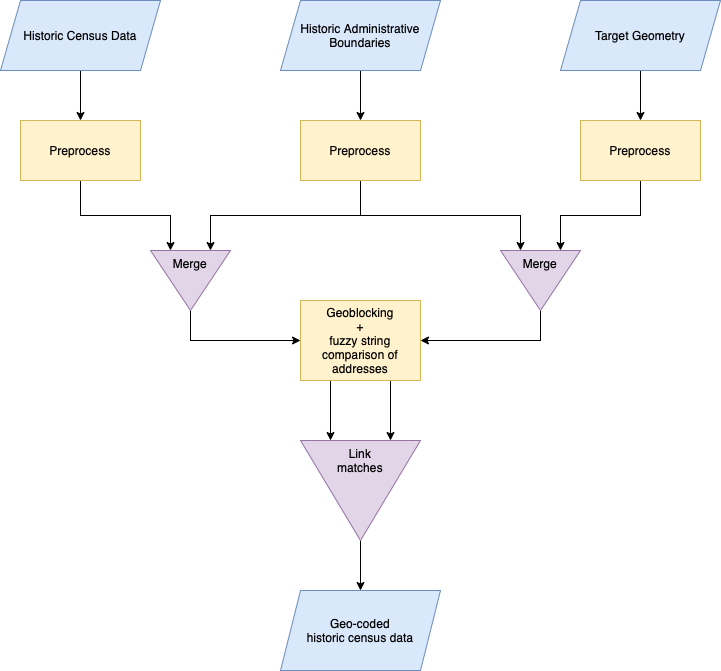

The diagram above was exported from draw.io. Its source (the exported page's mxGraphModel, read from the mxfile embedded in the PNG):
<mxGraphModel dx="1426" dy="825" grid="1" gridSize="10" guides="1" tooltips="1" connect="1" arrows="1" fold="1" page="1" pageScale="1" pageWidth="827" pageHeight="1169" math="0" shadow="0">
  <root>
    <mxCell id="0" />
    <mxCell id="1" parent="0" />
    <mxCell id="XO6DKzVBtKuWsi3rguUV-14" style="edgeStyle=orthogonalEdgeStyle;rounded=0;orthogonalLoop=1;jettySize=auto;html=1;exitX=0.5;exitY=1;exitDx=0;exitDy=0;exitPerimeter=0;entryX=0.5;entryY=0;entryDx=0;entryDy=0;" edge="1" parent="1" target="XO6DKzVBtKuWsi3rguUV-5">
      <mxGeometry relative="1" as="geometry">
        <mxPoint x="120" y="180" as="sourcePoint" />
      </mxGeometry>
    </mxCell>
    <mxCell id="XO6DKzVBtKuWsi3rguUV-15" style="edgeStyle=orthogonalEdgeStyle;rounded=0;orthogonalLoop=1;jettySize=auto;html=1;exitX=0.5;exitY=1;exitDx=0;exitDy=0;entryX=0.5;entryY=0;entryDx=0;entryDy=0;" edge="1" parent="1" source="XO6DKzVBtKuWsi3rguUV-38" target="XO6DKzVBtKuWsi3rguUV-12">
      <mxGeometry relative="1" as="geometry">
        <mxPoint x="400" y="195" as="sourcePoint" />
      </mxGeometry>
    </mxCell>
    <mxCell id="XO6DKzVBtKuWsi3rguUV-16" style="edgeStyle=orthogonalEdgeStyle;rounded=0;orthogonalLoop=1;jettySize=auto;html=1;exitX=0.5;exitY=1;exitDx=0;exitDy=0;entryX=0.5;entryY=0;entryDx=0;entryDy=0;" edge="1" parent="1" source="XO6DKzVBtKuWsi3rguUV-43" target="XO6DKzVBtKuWsi3rguUV-13">
      <mxGeometry relative="1" as="geometry">
        <mxPoint x="650" y="180" as="sourcePoint" />
      </mxGeometry>
    </mxCell>
    <mxCell id="XO6DKzVBtKuWsi3rguUV-18" style="edgeStyle=orthogonalEdgeStyle;rounded=0;orthogonalLoop=1;jettySize=auto;html=1;exitX=0.5;exitY=1;exitDx=0;exitDy=0;entryX=0;entryY=0.75;entryDx=0;entryDy=0;" edge="1" parent="1" source="XO6DKzVBtKuWsi3rguUV-5" target="XO6DKzVBtKuWsi3rguUV-33">
      <mxGeometry relative="1" as="geometry">
        <mxPoint x="190" y="390" as="targetPoint" />
      </mxGeometry>
    </mxCell>
    <mxCell id="XO6DKzVBtKuWsi3rguUV-5" value="Preprocess" style="rounded=0;whiteSpace=wrap;html=1;fillColor=#fff2cc;strokeColor=#d6b656;" vertex="1" parent="1">
      <mxGeometry x="60" y="230" width="120" height="60" as="geometry" />
    </mxCell>
    <mxCell id="XO6DKzVBtKuWsi3rguUV-21" style="edgeStyle=orthogonalEdgeStyle;rounded=0;orthogonalLoop=1;jettySize=auto;html=1;exitX=0.5;exitY=1;exitDx=0;exitDy=0;entryX=0.5;entryY=0;entryDx=0;entryDy=0;" edge="1" parent="1" source="XO6DKzVBtKuWsi3rguUV-12">
      <mxGeometry relative="1" as="geometry">
        <mxPoint x="250" y="360" as="targetPoint" />
      </mxGeometry>
    </mxCell>
    <mxCell id="XO6DKzVBtKuWsi3rguUV-24" style="edgeStyle=orthogonalEdgeStyle;rounded=0;orthogonalLoop=1;jettySize=auto;html=1;exitX=0.5;exitY=1;exitDx=0;exitDy=0;entryX=0;entryY=0.75;entryDx=0;entryDy=0;" edge="1" parent="1" source="XO6DKzVBtKuWsi3rguUV-12" target="XO6DKzVBtKuWsi3rguUV-34">
      <mxGeometry relative="1" as="geometry">
        <mxPoint x="550" y="360" as="targetPoint" />
      </mxGeometry>
    </mxCell>
    <mxCell id="XO6DKzVBtKuWsi3rguUV-12" value="Preprocess" style="rounded=0;whiteSpace=wrap;html=1;fillColor=#fff2cc;strokeColor=#d6b656;" vertex="1" parent="1">
      <mxGeometry x="340" y="230" width="120" height="60" as="geometry" />
    </mxCell>
    <mxCell id="XO6DKzVBtKuWsi3rguUV-20" style="edgeStyle=orthogonalEdgeStyle;rounded=0;orthogonalLoop=1;jettySize=auto;html=1;exitX=0.5;exitY=1;exitDx=0;exitDy=0;entryX=0;entryY=0.25;entryDx=0;entryDy=0;" edge="1" parent="1" source="XO6DKzVBtKuWsi3rguUV-13" target="XO6DKzVBtKuWsi3rguUV-34">
      <mxGeometry relative="1" as="geometry">
        <mxPoint x="610" y="390" as="targetPoint" />
      </mxGeometry>
    </mxCell>
    <mxCell id="XO6DKzVBtKuWsi3rguUV-13" value="Preprocess" style="rounded=0;whiteSpace=wrap;html=1;fillColor=#fff2cc;strokeColor=#d6b656;" vertex="1" parent="1">
      <mxGeometry x="620" y="230" width="120" height="60" as="geometry" />
    </mxCell>
    <mxCell id="XO6DKzVBtKuWsi3rguUV-36" style="edgeStyle=orthogonalEdgeStyle;rounded=0;orthogonalLoop=1;jettySize=auto;html=1;exitX=1;exitY=0.5;exitDx=0;exitDy=0;entryX=0;entryY=0.5;entryDx=0;entryDy=0;" edge="1" parent="1" source="XO6DKzVBtKuWsi3rguUV-33" target="XO6DKzVBtKuWsi3rguUV-44">
      <mxGeometry relative="1" as="geometry">
        <mxPoint x="357.5" y="585" as="targetPoint" />
      </mxGeometry>
    </mxCell>
    <mxCell id="XO6DKzVBtKuWsi3rguUV-33" value="Merge" style="triangle;whiteSpace=wrap;html=1;direction=south;verticalAlign=top;fillColor=#e1d5e7;strokeColor=#9673a6;" vertex="1" parent="1">
      <mxGeometry x="190" y="360" width="80" height="60" as="geometry" />
    </mxCell>
    <mxCell id="XO6DKzVBtKuWsi3rguUV-37" style="edgeStyle=orthogonalEdgeStyle;rounded=0;orthogonalLoop=1;jettySize=auto;html=1;exitX=1;exitY=0.5;exitDx=0;exitDy=0;entryX=1;entryY=0.5;entryDx=0;entryDy=0;" edge="1" parent="1" source="XO6DKzVBtKuWsi3rguUV-34" target="XO6DKzVBtKuWsi3rguUV-44">
      <mxGeometry relative="1" as="geometry">
        <mxPoint x="442.5" y="585" as="targetPoint" />
      </mxGeometry>
    </mxCell>
    <mxCell id="XO6DKzVBtKuWsi3rguUV-34" value="Merge" style="triangle;whiteSpace=wrap;html=1;direction=south;verticalAlign=top;fillColor=#e1d5e7;strokeColor=#9673a6;" vertex="1" parent="1">
      <mxGeometry x="540" y="360" width="80" height="60" as="geometry" />
    </mxCell>
    <mxCell id="XO6DKzVBtKuWsi3rguUV-38" value="Historic Administrative Boundaries" style="shape=parallelogram;perimeter=parallelogramPerimeter;whiteSpace=wrap;html=1;fixedSize=1;fillColor=#dae8fc;strokeColor=#6c8ebf;" vertex="1" parent="1">
      <mxGeometry x="320" y="110" width="160" height="70" as="geometry" />
    </mxCell>
    <mxCell id="XO6DKzVBtKuWsi3rguUV-42" value="Historic Census Data" style="shape=parallelogram;perimeter=parallelogramPerimeter;whiteSpace=wrap;html=1;fixedSize=1;fillColor=#dae8fc;strokeColor=#6c8ebf;" vertex="1" parent="1">
      <mxGeometry x="40" y="110" width="160" height="70" as="geometry" />
    </mxCell>
    <mxCell id="XO6DKzVBtKuWsi3rguUV-43" value="Target Geometry" style="shape=parallelogram;perimeter=parallelogramPerimeter;whiteSpace=wrap;html=1;fixedSize=1;fillColor=#dae8fc;strokeColor=#6c8ebf;" vertex="1" parent="1">
      <mxGeometry x="600" y="110" width="160" height="70" as="geometry" />
    </mxCell>
    <mxCell id="XO6DKzVBtKuWsi3rguUV-52" style="edgeStyle=orthogonalEdgeStyle;rounded=0;orthogonalLoop=1;jettySize=auto;html=1;exitX=0.25;exitY=1;exitDx=0;exitDy=0;entryX=0;entryY=0.75;entryDx=0;entryDy=0;" edge="1" parent="1" source="XO6DKzVBtKuWsi3rguUV-44" target="XO6DKzVBtKuWsi3rguUV-46">
      <mxGeometry relative="1" as="geometry" />
    </mxCell>
    <mxCell id="XO6DKzVBtKuWsi3rguUV-53" style="edgeStyle=orthogonalEdgeStyle;rounded=0;orthogonalLoop=1;jettySize=auto;html=1;exitX=0.75;exitY=1;exitDx=0;exitDy=0;entryX=0;entryY=0.25;entryDx=0;entryDy=0;" edge="1" parent="1" source="XO6DKzVBtKuWsi3rguUV-44" target="XO6DKzVBtKuWsi3rguUV-46">
      <mxGeometry relative="1" as="geometry" />
    </mxCell>
    <mxCell id="XO6DKzVBtKuWsi3rguUV-44" value="Geoblocking&lt;br&gt;+&lt;br&gt;fuzzy string comparison of addresses" style="rounded=0;whiteSpace=wrap;html=1;fillColor=#fff2cc;strokeColor=#d6b656;" vertex="1" parent="1">
      <mxGeometry x="340" y="410" width="120" height="80" as="geometry" />
    </mxCell>
    <mxCell id="XO6DKzVBtKuWsi3rguUV-55" style="edgeStyle=orthogonalEdgeStyle;rounded=0;orthogonalLoop=1;jettySize=auto;html=1;exitX=1;exitY=0.5;exitDx=0;exitDy=0;entryX=0.5;entryY=0;entryDx=0;entryDy=0;" edge="1" parent="1" source="XO6DKzVBtKuWsi3rguUV-46" target="XO6DKzVBtKuWsi3rguUV-54">
      <mxGeometry relative="1" as="geometry" />
    </mxCell>
    <mxCell id="XO6DKzVBtKuWsi3rguUV-46" value="Link&lt;br&gt;matches" style="triangle;whiteSpace=wrap;html=1;direction=south;verticalAlign=top;fillColor=#e1d5e7;strokeColor=#9673a6;" vertex="1" parent="1">
      <mxGeometry x="340" y="550" width="120" height="100" as="geometry" />
    </mxCell>
    <mxCell id="XO6DKzVBtKuWsi3rguUV-54" value="Geo-coded&lt;br&gt;historic census data" style="shape=parallelogram;perimeter=parallelogramPerimeter;whiteSpace=wrap;html=1;fixedSize=1;fillColor=#dae8fc;strokeColor=#6c8ebf;" vertex="1" parent="1">
      <mxGeometry x="320" y="700" width="160" height="80" as="geometry" />
    </mxCell>
  </root>
</mxGraphModel>